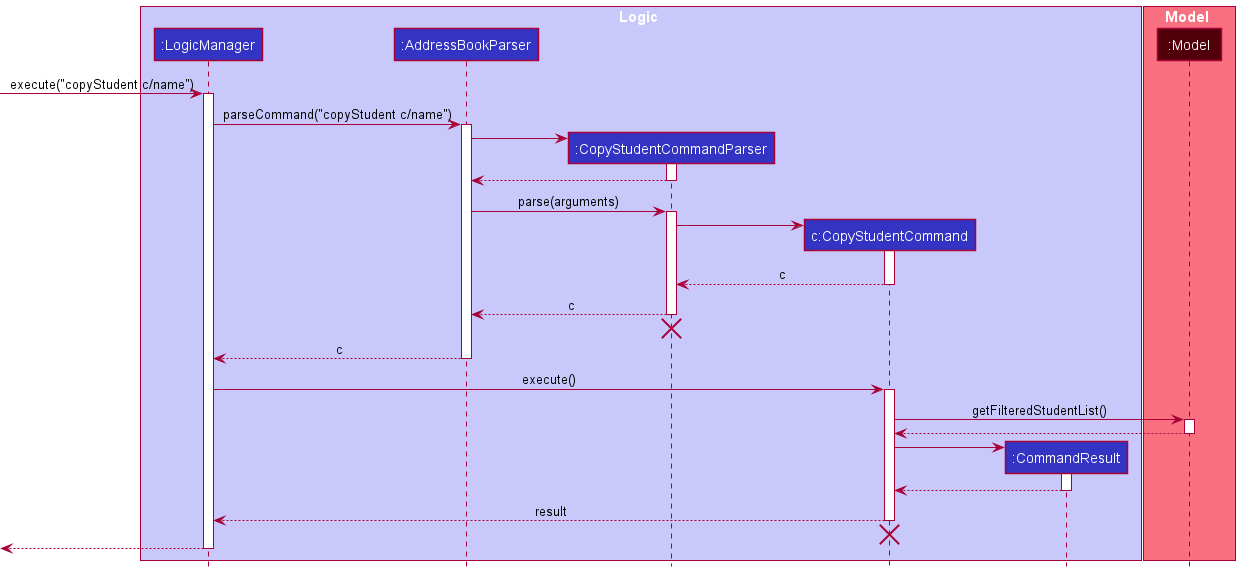

The diagram above was rendered by PlantUML. Its source (embedded in the PNG):
@startuml
'https://plantuml.com/sequence-diagram
!include Style.puml

box Logic LOGIC_COLOR_T1
participant ":LogicManager" as LogicManager LOGIC_COLOR
participant ":AddressBookParser" as AddressBookParser LOGIC_COLOR
participant ":CopyStudentCommandParser" as CopyStudentCommandParser LOGIC_COLOR
participant "c:CopyStudentCommand" as CopyStudentCommand LOGIC_COLOR
participant ":CommandResult" as CommandResult LOGIC_COLOR
end box

box Model MODEL_COLOR_T1
participant ":Model" as Model MODEL_COLOR_T4
end box

[-> LogicManager : execute("copyStudent c/name")
activate LogicManager

LogicManager -> AddressBookParser : parseCommand("copyStudent c/name")
activate AddressBookParser

create CopyStudentCommandParser
AddressBookParser -> CopyStudentCommandParser
activate CopyStudentCommandParser

CopyStudentCommandParser --> AddressBookParser
deactivate CopyStudentCommandParser

AddressBookParser -> CopyStudentCommandParser : parse(arguments)
activate CopyStudentCommandParser

create CopyStudentCommand
CopyStudentCommandParser -> CopyStudentCommand
activate CopyStudentCommand

CopyStudentCommand --> CopyStudentCommandParser : c
deactivate CopyStudentCommand

CopyStudentCommandParser --> AddressBookParser : c
deactivate CopyStudentCommandParser
CopyStudentCommandParser -[hidden]-> AddressBookParser
destroy CopyStudentCommandParser

AddressBookParser --> LogicManager : c
deactivate AddressBookParser

LogicManager -> CopyStudentCommand : execute()
activate CopyStudentCommand

CopyStudentCommand -> Model : getFilteredStudentList()
activate Model

Model --> CopyStudentCommand
deactivate Model

create CommandResult
CopyStudentCommand -> CommandResult
activate CommandResult

CommandResult --> CopyStudentCommand
deactivate CommandResult

CopyStudentCommand --> LogicManager : result
deactivate CopyStudentCommand
CopyStudentCommand -[hidden]-> LogicManager
destroy CopyStudentCommand

[<--LogicManager
deactivate LogicManager
@enduml